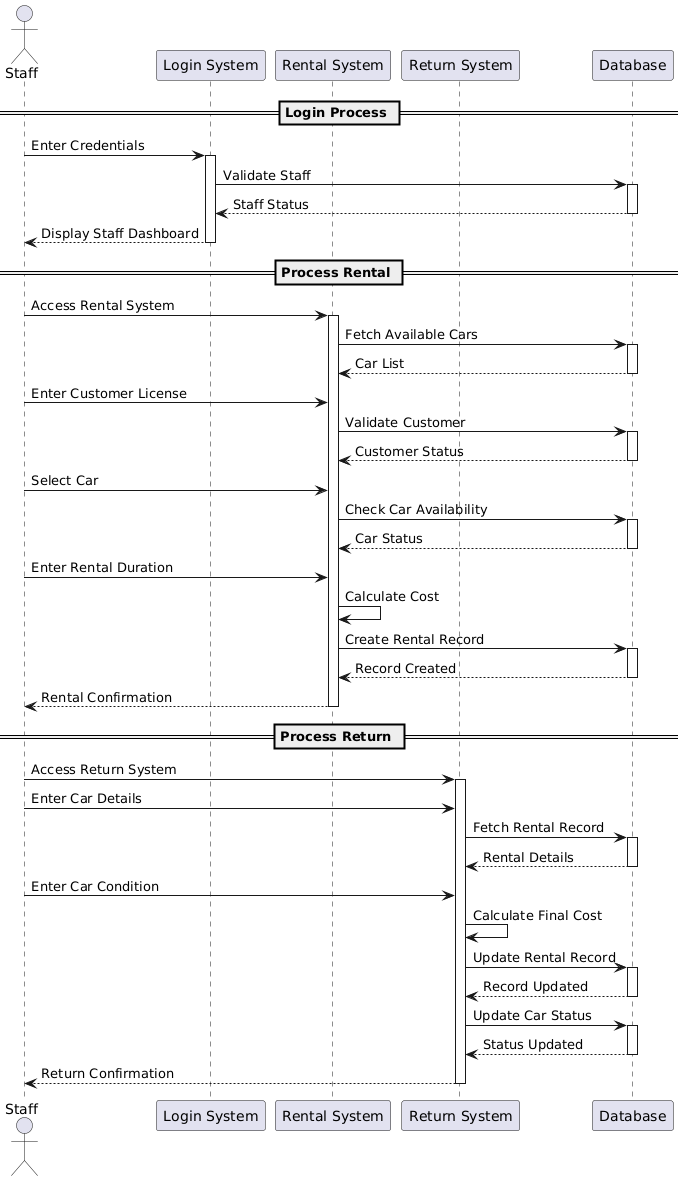

The diagram above was rendered by PlantUML. Its source (embedded in the PNG):
@startuml
actor Staff
participant "Login System" as LS
participant "Rental System" as RS
participant "Return System" as RTS
participant "Database" as DB

== Login Process ==
Staff -> LS: Enter Credentials
activate LS
LS -> DB: Validate Staff
activate DB
DB --> LS: Staff Status
deactivate DB
LS --> Staff: Display Staff Dashboard
deactivate LS

== Process Rental ==
Staff -> RS: Access Rental System
activate RS
RS -> DB: Fetch Available Cars
activate DB
DB --> RS: Car List
deactivate DB

Staff -> RS: Enter Customer License
RS -> DB: Validate Customer
activate DB
DB --> RS: Customer Status
deactivate DB

Staff -> RS: Select Car
RS -> DB: Check Car Availability
activate DB
DB --> RS: Car Status
deactivate DB

Staff -> RS: Enter Rental Duration
RS -> RS: Calculate Cost
RS -> DB: Create Rental Record
activate DB
DB --> RS: Record Created
deactivate DB

RS --> Staff: Rental Confirmation
deactivate RS

== Process Return ==
Staff -> RTS: Access Return System
activate RTS
Staff -> RTS: Enter Car Details
RTS -> DB: Fetch Rental Record
activate DB
DB --> RTS: Rental Details
deactivate DB

Staff -> RTS: Enter Car Condition
RTS -> RTS: Calculate Final Cost
RTS -> DB: Update Rental Record
activate DB
DB --> RTS: Record Updated
deactivate DB

RTS -> DB: Update Car Status
activate DB
DB --> RTS: Status Updated
deactivate DB

RTS --> Staff: Return Confirmation
deactivate RTS
@enduml